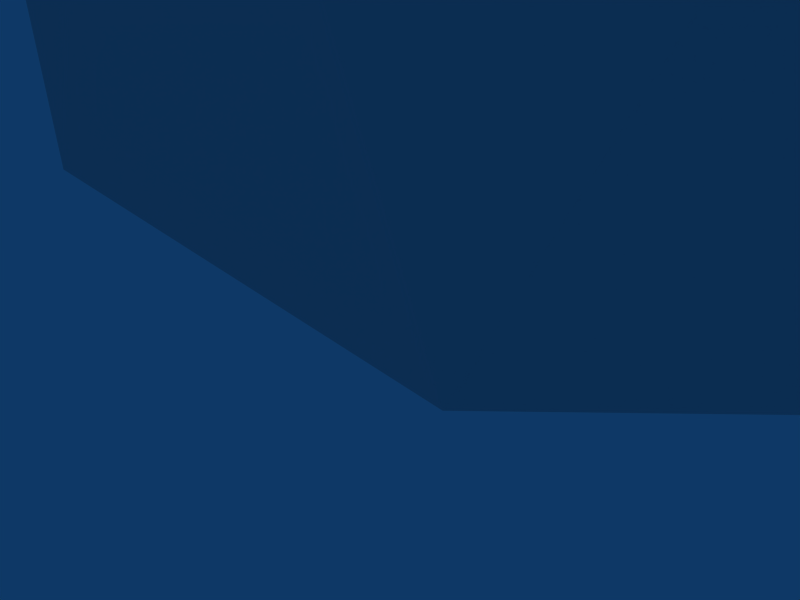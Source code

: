 # Source: athena.blend  (saved by Blender 2.47.0; exported with 4.5.12 LTS)
import bpy
from mathutils import Matrix  # noqa: F401  (used for matrix-valued properties, if any)

bpy.ops.wm.read_factory_settings(use_empty=True)
scene = bpy.context.scene
scene.name = 'Scene'

# ---- collections
col_collection_1 = bpy.data.collections.new('Collection 1'); scene.collection.children.link(col_collection_1)
col_collection_2 = bpy.data.collections.new('Collection 2'); scene.collection.children.link(col_collection_2)
col_collection_2.hide_render = True
col_collection_2.hide_viewport = True

# ---- materials (node trees are filled in below, after node groups)
mat_material = bpy.data.materials.new('Material')
mat_material.alpha_threshold = 0.0
mat_material.roughness = 0.5
mat_material.line_color = (0.0, 0.0, 0.0, 1.0)

# ---- material node trees

# ---- world
world_world = bpy.data.worlds.new('World'); scene.world = world_world
world_world.color = (0.05656, 0.2208, 0.4)
world_world.use_sun_shadow = False
world_world.sun_shadow_jitter_overblur = 0.0
world_world.cycles.sampling_method = 'MANUAL'
world_world.cycles.sample_map_resolution = 256

# ---- cameras
cam_camera = bpy.data.cameras.new('Camera')
cam_camera.passepartout_alpha = 0.2
cam_camera.clip_end = 100.0
cam_camera.lens = 35.0
cam_camera.ortho_scale = 7.314
cam_camera.show_passepartout = False
cam_camera.show_safe_areas = True
cam_camera.dof.focus_distance = 0.0
cam_camera.dof.aperture_fstop = 128.0

# ---- lights
light_spot = bpy.data.lights.new('Spot', 'POINT')
light_spot.transmission_factor = 0.0
light_spot.cutoff_distance = 30.0
light_spot.energy = 100.0
light_spot.shadow_buffer_clip_start = 1.001
light_spot.shadow_soft_size = 1.0
light_spot.shadow_maximum_resolution = 0.006
light_spot.use_absolute_resolution = True
light_spot.cycles.use_multiple_importance_sampling = False

# ---- meshes
me_cube = bpy.data.meshes.new('Cube')
me_cube.from_pydata([(3.57, 1.289, 40.36), (3.57, -1.289, 40.36), (3.706, 0.0, 39.98), (3.477, 0.0, 42.08), (5.011, 2.124, 41.08), (5.011, -2.124, 41.08), (5.436, 3.533, 42.87), (5.436, -3.533, 42.87), (3.068, 4.566, 41.8), (3.068, -4.566, 41.8), (2.243, 3.161, 40.37), (2.243, -3.161, 40.37), (1.155, 4.172, 42.28), (1.155, -4.172, 42.28), (2.244, 2.742, 37.7), (2.244, -2.742, 37.7), (3.212, 1.651, 37.85), (3.212, -1.651, 37.85), (3.447, 0.0, 38.07), (4.901, 1.349, 42.17), (4.901, -1.349, 42.17), (3.499, 4.566, 43.3), (3.499, -4.566, 43.3), (1.538, 4.546, 43.96), (1.538, -4.546, 43.96), (2.031, 3.513, 45.38), (2.031, -3.513, 45.38), (2.528, 1.686, 45.28), (2.528, -1.686, 45.28), (4.484, 1.93, 43.85), (4.484, -1.93, 43.85), (3.239, 0.4869, 43.85), (3.239, -0.4869, 43.85), (2.873, 0.0, 44.15), (1.347, 1.38, 46.25), (1.347, -1.38, 46.25), (1.651, 0.0, 45.99), (0.684, 4.551, 46.58), (0.684, -4.551, 46.58), (0.1786, 1.139, 47.51), (0.1786, -1.139, 47.51), (-1.04, 5.411, 47.54), (-1.04, -5.411, 47.54), (-1.098, 1.8, 48.25), (-1.098, -1.8, 48.25), (0.8424, 1.362e-09, 47.06), (1.11, -7.491e-09, 49.02), (2.77, 1.498e-08, 48.66), (3.753, 4.301e-09, 50.31), (4.554, -9.711e-09, 51.35), (3.568, 1.324e-09, 52.08), (0.8907, 1.273, 49.63), (0.8907, -1.273, 49.63), (2.374, 1.678, 50.27), (2.374, -1.678, 50.27), (2.533, 1.831, 51.3), (2.533, -1.831, 51.3), (3.606, 0.5343, 51.11), (3.606, -0.5343, 51.11), (2.949, 0.9464, 52.43), (2.949, -0.9464, 52.43), (2.374, 1.99, 53.97), (2.392, -2.063, 53.9), (1.686, 2.637, 52.44), (1.295, 2.51, 51.12), (1.295, -2.51, 51.12), (-0.5614, 4.242, 52.95), (-1.064, 3.524, 50.84), (-1.124, -3.024, 50.86), (0.2333, 3.192, 51.77), (1.053, 4.142, 54.32), (1.262, -3.36, 54.45), (-3.433, 2.648, 48.0), (-4.388, -2.843, 48.7), (-0.2609, 2.629, 50.75), (-0.01265, -2.808, 51.27), (2.963, 3.083, 54.85), (3.237, -2.226, 55.16), (-2.296, 4.962, 45.77), (-2.296, -4.962, 45.77), (-1.114, 4.605, 44.09), (-1.114, -4.605, 44.09), (-0.7432, 3.711, 41.81), (-0.7432, -3.711, 41.81), (0.06076, 3.102, 37.29), (0.06076, -3.102, 37.29), (-2.686, 2.392, 41.16), (-2.686, -2.392, 41.16), (-1.508, 1.767, 37.14), (-1.508, -1.767, 37.14), (-2.411, 0.0, 41.8), (-1.75, 0.0, 37.06), (2.08, 3.384, 32.94), (2.08, -3.384, 32.94), (2.801, 1.646, 33.66), (2.801, -1.646, 33.66), (3.331, 0.0, 33.24), (0.4914, 4.058, 34.88), (0.4914, -4.058, 34.88), (-2.142, 2.725, 34.97), (-2.142, -2.725, 34.97), (-3.011, 0.0, 34.68), (2.332, 0.0, 30.45), (2.244, 1.443, 30.54), (2.244, -1.443, 30.54), (0.416, 0.0, 28.94), (0.4327, 0.5524, 29.07), (0.4327, -0.5524, 29.07), (-4.176, 1.657, 29.61), (-4.176, -1.657, 29.61), (-3.174, 0.0, 29.98), (-3.563, 3.779, 30.02), (-3.563, -3.779, 30.02), (-3.191, 3.548, 32.8), (-3.191, -3.548, 32.8), (-4.318, 1.597, 32.3), (-4.318, -1.597, 32.3), (-3.41, 0.0, 32.66), (-3.058, 2.641, 45.47), (-3.058, -2.641, 45.47), (-3.036, 0.0, 45.7), (-1.892, 0.0, 48.47), (-1.116, 1.609, 49.78), (-1.116, -1.609, 49.78), (-5.037, 0.5683, 49.3), (-4.319, 0.0, 53.88), (-2.459, 4.167, 54.59), (-2.576, -3.731, 54.72), (-2.175, 3.034, 56.65), (-2.226, -2.881, 56.45), (-3.37, 0.0, 56.68), (1.049, 3.389, 56.54), (0.7484, -2.925, 56.85), (-0.6045, 0.005816, 58.03), (-1.953, 10.72, 45.01), (-1.953, -10.72, 45.01), (-2.445, 10.55, 44.26), (-2.445, -10.55, 44.26), (-1.942, 11.84, 45.14), (-1.942, -11.84, 45.14), (-0.6925, 10.83, 44.63), (-0.6925, -10.83, 44.63), (-2.677, 11.5, 44.01), (-2.677, -11.5, 44.01), (-0.8735, 10.66, 43.31), (-0.8735, -10.66, 43.31), (-0.1906, 13.28, 44.17), (-0.1906, -13.28, 44.17), (-1.48, 13.6, 44.83), (-1.48, -13.6, 44.83), (-0.5712, 12.97, 42.52), (-0.5712, -12.97, 42.52), (-2.221, 13.77, 43.43), (-2.221, -13.77, 43.43), (-1.443, 13.34, 42.74), (-1.443, -13.34, 42.74), (0.726, 19.91, 42.08), (0.726, -19.91, 42.08), (-0.1672, 20.2, 42.42), (-0.1672, -20.2, 42.42), (-0.005954, 19.65, 41.69), (-0.005954, -19.65, 41.69), (-1.085, 7.281, 46.51), (-1.085, -7.281, 46.51), (-2.472, 6.993, 45.29), (-2.472, -6.993, 45.29), (-0.9618, 6.381, 44.04), (-0.9618, -6.381, 44.04), (0.2081, 6.781, 45.83), (0.2081, -6.781, 45.83), (3.507, 0.2941, 57.77), (2.383, 2.919, 26.89), (2.383, -2.919, 26.89), (1.894, 1.179, 26.61), (1.894, -1.179, 26.61), (0.2936, 0.1362, 26.38), (0.2936, -0.1362, 26.38), (0.5181, 4.965, 44.99), (0.5181, -4.965, 44.99), (-0.7708, 0.5127, 18.62), (-0.7708, -0.5127, 18.62), (0.3893, 5.129, 28.19), (0.3893, -5.129, 28.19), (-0.2337, 4.826, 32.94), (-0.2337, -4.826, 32.94), (-1.674, 4.87, 29.86), (-1.674, -4.87, 29.86), (-2.908, 3.056, 28.33), (-2.908, -3.056, 28.33), (-2.472, 1.258, 28.28), (-2.472, -1.258, 28.28), (-2.208, 4.854, 26.31), (-2.208, -4.854, 26.31), (-3.204, 1.875, 25.4), (-3.204, -1.875, 25.4), (3.991, 3.689, 40.5), (3.991, -3.689, 40.5), (-2.47, 3.385, 20.3), (-2.47, -3.385, 20.3), (-2.146, 1.073, 20.11), (-2.146, -1.073, 20.11), (-1.467, 0.4193, 25.2), (-1.467, -0.4193, 25.2), (1.007, -0.9674, 13.82), (0.3572, 3.327, 14.49), (0.3572, -3.327, 14.49), (1.512, 1.259, 4.266), (1.512, -1.259, 4.266), (0.4111, 2.251, 3.633), (0.4111, -2.251, 3.633), (-1.089, 0.352, 3.865), (-1.089, -0.352, 3.865), (2.865, 1.415, 1.971), (2.865, -1.415, 1.971), (5.292, 1.06, 0.721), (5.292, -1.06, 0.721), (1.152, 2.201, 18.76), (1.152, -2.201, 18.76), (-0.2334, 3.724, 18.85), (-0.2334, -3.724, 18.85), (-2.372, 4.072, 16.2), (-2.372, -4.072, 16.2), (0.7749, 1.94, 16.66), (0.7749, -1.94, 16.66), (-0.5411, 3.547, 16.89), (-0.5411, -3.547, 16.89), (-0.8532, 0.3719, 16.7), (-0.8532, -0.3719, 16.7), (-1.824, 1.723, 4.39), (-1.824, -1.723, 4.39), (-3.279, 2.341, 16.15), (-3.279, -2.341, 16.15), (-0.2194, 2.733, 0.3694), (-0.2194, -2.733, 0.3694), (-2.822, 1.855, 1.639), (-2.822, -1.855, 1.639), (-2.803, 1.791, 0.1881), (-2.803, -1.791, 0.1881), (-0.506, 0.3483, -0.02391), (-0.506, -0.3483, -0.02391), (0.1722, 0.1447, 0.3568), (0.1722, -0.1447, 0.3568), (-0.6436, 2.121, 0.2047), (-0.6436, -2.121, 0.2047), (-2.687, 0.2485, 0.08403), (-2.687, -0.2485, 0.08403), (-2.615, 0.05889, 1.373), (-2.615, -0.05889, 1.373), (2.706, 0.132, 0.2826), (2.706, -0.132, 0.2826), (2.645, 2.848, 0.3191), (2.645, -2.848, 0.3191), (1.194, 20.88, 41.6), (1.194, -20.88, 41.6), (0.9838, 20.68, 40.91), (0.9838, -20.68, 40.91), (1.11, 22.18, 41.17), (1.11, -22.18, 41.17), (-0.489, 22.12, 41.66), (-0.489, -22.12, 41.66), (-0.712, 21.56, 40.99), (-0.712, -21.56, 40.99), (0.9522, 21.85, 40.93), (0.9522, -21.85, 40.93), (1.874, 22.79, 40.09), (1.874, -22.79, 40.09), (-0.5033, 23.79, 40.01), (-0.5033, -23.79, 40.01), (1.037, 24.31, 39.68), (1.037, -24.31, 39.68), (-0.3804, 19.99, 41.95), (-0.3804, -19.99, 41.95), (-0.7472, 18.71, 42.04), (-0.7472, -18.71, 42.04), (-0.1661, 20.26, 41.0), (-0.1661, -20.26, 41.0), (-0.9629, 20.62, 41.65), (-0.9629, -20.62, 41.65), (-4.265, 0.3548, 43.4), (-3.329, 1.769, 46.1), (-2.629, -1.928, 48.74), (-3.049, 3.265, 45.92), (-3.451, -3.347, 43.79), (-2.42, 0.7216, 16.27), (-2.42, -0.7216, 16.27), (3.764, -1.294, 55.33), (4.498, 0.2782, 54.41), (3.55, -0.1712, 53.87), (3.768, -2.245, 51.82), (1.791, -4.393, 51.52), (-2.208, -4.324, 45.55), (1.483, 3.292, 52.83), (2.967, 3.016, 52.94), (2.964, 1.865, 51.22), (-3.515, -1.592, 46.51), (1.007, 0.9674, 13.82), (1.686, -2.637, 52.44), (-1.294, -4.157, 53.19), (0.9873, -3.681, 50.04), (2.694, 2.42, 52.92)], [(63, 296)], [(0, 3, 2), (2, 3, 1), (4, 195, 6), (7, 196, 5), (6, 195, 8), (9, 196, 7), (8, 10, 12), (13, 11, 9), (0, 14, 10), (11, 15, 1), (0, 2, 18, 16), (18, 2, 1, 17), (4, 6, 19), (20, 7, 5), (4, 19, 3), (3, 20, 5), (3, 0, 4), (5, 1, 3), (6, 8, 21), (22, 9, 7), (8, 23, 21), (22, 24, 9), (8, 12, 23), (24, 13, 9), (12, 80, 23), (24, 81, 13), (21, 23, 25), (26, 24, 22), (25, 27, 29), (30, 28, 26), (6, 29, 19), (20, 30, 7), (27, 31, 29), (30, 32, 28), (19, 29, 31), (32, 30, 20), (3, 19, 31), (32, 20, 3), (3, 31, 33), (33, 32, 3), (27, 34, 36), (36, 35, 28), (27, 36, 33), (33, 36, 28), (27, 33, 31), (32, 33, 28), (0, 16, 14), (15, 17, 1), (25, 37, 34, 27), (35, 38, 26, 28), (34, 37, 39), (40, 38, 35), (37, 41, 39), (40, 42, 38), (39, 41, 43), (44, 42, 40), (34, 45, 36), (36, 45, 35), (34, 39, 45), (45, 40, 35), (37, 25, 23), (24, 26, 38), (39, 51, 46, 45), (46, 52, 40, 45), (47, 53, 48), (48, 54, 47), (53, 55, 57), (58, 56, 54), (48, 53, 57), (58, 54, 48), (49, 57, 50), (50, 58, 49), (48, 57, 49), (49, 58, 48), (55, 59, 57), (58, 60, 56), (50, 57, 59), (60, 58, 50), (287, 59, 61), (62, 60, 287), (50, 59, 287), (287, 60, 50), (55, 63, 59), (60, 296, 56), (55, 64, 63), (296, 65, 56), (53, 64, 55), (56, 65, 54), (59, 63, 61), (62, 296, 60), (66, 69, 67), (68, 75, 297), (67, 69, 74), (64, 74, 69), (63, 64, 69), (75, 65, 296), (61, 63, 70), (71, 296, 62), (66, 67, 72), (287, 76, 286), (287, 61, 76), (77, 62, 287), (12, 82, 80), (81, 83, 13), (10, 82, 12), (13, 83, 11), (80, 82, 86, 118), (87, 83, 81, 119), (82, 84, 88, 86), (89, 85, 83, 87), (118, 86, 90, 120), (90, 87, 119, 120), (86, 88, 91, 90), (91, 89, 87, 90), (14, 16, 94, 92), (95, 17, 15, 93), (16, 18, 96, 94), (96, 18, 17, 95), (84, 14, 92, 97), (93, 15, 85, 98), (88, 84, 97, 99), (98, 85, 89, 100), (91, 88, 99, 101), (100, 89, 91, 101), (94, 96, 102, 103), (102, 96, 95, 104), (103, 102, 105, 106), (105, 102, 104, 107), (106, 105, 110, 108), (110, 105, 107, 109), (108, 115, 111), (112, 116, 109), (111, 115, 113), (114, 116, 112), (108, 110, 117, 115), (117, 110, 109, 116), (101, 115, 117), (117, 116, 101), (101, 113, 115), (116, 114, 101), (99, 113, 101), (101, 114, 100), (78, 80, 118), (119, 81, 79), (43, 118, 120, 121), (120, 119, 44, 121), (78, 118, 43), (44, 119, 79), (78, 43, 41), (42, 44, 79), (43, 121, 294, 122), (294, 121, 44, 123), (39, 43, 122, 51), (123, 44, 40, 52), (72, 124, 125), (125, 124, 73), (72, 125, 126), (127, 125, 73), (125, 128, 126), (127, 129, 125), (125, 130, 128), (129, 130, 125), (66, 72, 126), (127, 73, 297), (126, 128, 131), (132, 129, 127), (64, 122, 74), (75, 123, 65), (51, 122, 64), (65, 123, 52), (51, 64, 53), (54, 65, 52), (134, 140, 138), (139, 141, 135), (136, 134, 138, 142), (139, 135, 137, 143), (144, 136, 142), (143, 137, 145), (138, 140, 146, 148), (147, 141, 139, 149), (140, 144, 150, 146), (151, 145, 141, 147), (142, 138, 148, 152), (149, 139, 143, 153), (144, 142, 152, 154), (153, 143, 145, 155), (144, 154, 150), (151, 155, 145), (148, 146, 156, 158), (157, 147, 149, 159), (146, 150, 160, 156), (161, 151, 147, 157), (150, 154, 160), (161, 155, 151), (168, 140, 134, 162), (135, 141, 169, 163), (166, 144, 140, 168), (141, 145, 167, 169), (162, 134, 136, 164), (137, 135, 163, 165), (164, 136, 144, 166), (145, 137, 165, 167), (37, 168, 162, 41), (163, 169, 38, 42), (41, 162, 164, 78), (165, 163, 42, 79), (78, 164, 166, 80), (167, 165, 79, 81), (131, 133, 170), (170, 133, 132), (76, 170, 286), (76, 131, 170), (170, 132, 77), (133, 131, 128), (129, 132, 133), (133, 128, 130), (130, 129, 133), (70, 131, 76), (77, 132, 71), (103, 173, 171), (172, 174, 104), (103, 106, 175, 173), (176, 107, 104, 174), (92, 94, 103), (104, 95, 93), (37, 177, 168), (169, 178, 38), (23, 177, 37), (38, 178, 24), (23, 80, 177), (178, 81, 24), (171, 173, 179, 216), (180, 174, 172, 217), (173, 175, 179), (180, 176, 174), (171, 218, 181), (182, 219, 172), (171, 216, 218), (219, 217, 172), (99, 183, 113), (114, 184, 100), (97, 183, 99), (100, 184, 98), (92, 183, 97), (98, 184, 93), (111, 113, 185), (186, 114, 112), (113, 183, 185), (186, 184, 114), (108, 111, 187), (188, 112, 109), (111, 185, 187), (188, 186, 112), (108, 187, 189), (190, 188, 109), (106, 108, 189), (190, 109, 107), (187, 185, 191), (192, 186, 188), (189, 187, 191, 193), (192, 188, 190, 194), (181, 191, 185), (186, 192, 182), (181, 185, 183), (184, 186, 182), (195, 10, 8), (9, 11, 196), (195, 0, 10), (11, 1, 196), (4, 0, 195), (196, 1, 5), (6, 21, 25), (26, 22, 7), (25, 29, 6), (7, 30, 26), (218, 197, 191), (192, 198, 219), (181, 218, 191), (192, 219, 182), (191, 197, 193), (194, 198, 192), (193, 197, 199), (200, 198, 194), (193, 199, 201), (202, 200, 194), (179, 201, 199), (200, 202, 180), (175, 201, 179), (180, 202, 176), (106, 201, 175), (176, 202, 107), (106, 189, 201), (202, 190, 107), (189, 193, 201), (202, 194, 190), (181, 183, 92), (93, 184, 182), (295, 210, 206), (211, 203, 207), (204, 295, 206, 208), (207, 203, 205, 209), (220, 204, 208, 228), (209, 205, 221, 229), (295, 226, 210), (211, 227, 203), (206, 210, 248, 212), (249, 211, 207, 213), (208, 206, 212, 250), (213, 207, 209, 251), (212, 214, 250), (251, 215, 213), (248, 214, 212), (213, 215, 249), (218, 220, 197), (198, 221, 219), (218, 224, 220), (221, 225, 219), (295, 222, 226), (227, 223, 203), (204, 220, 224), (225, 221, 205), (295, 204, 222), (223, 205, 203), (204, 224, 222), (223, 225, 205), (179, 199, 226), (227, 200, 180), (230, 220, 228), (229, 221, 231), (230, 199, 197), (198, 200, 231), (220, 230, 197), (198, 231, 221), (208, 250, 232), (233, 251, 209), (208, 232, 234), (235, 233, 209), (232, 236, 234), (235, 237, 233), (232, 242, 236), (237, 243, 233), (232, 240, 238, 242), (239, 241, 233, 243), (236, 242, 238), (239, 243, 237), (236, 238, 244), (245, 239, 237), (234, 236, 244, 246), (245, 237, 235, 247), (214, 248, 250), (251, 249, 215), (232, 250, 248, 240), (249, 251, 233, 241), (238, 240, 246, 244), (247, 241, 239, 245), (210, 246, 240), (241, 247, 211), (210, 240, 248), (249, 241, 211), (158, 156, 252, 258), (253, 157, 159, 259), (160, 260, 254), (255, 261, 161), (156, 160, 254, 252), (255, 161, 157, 253), (258, 252, 256), (257, 253, 259), (254, 260, 262), (263, 261, 255), (262, 256, 264), (265, 257, 263), (254, 262, 264), (265, 263, 255), (256, 252, 264), (265, 253, 257), (252, 254, 264), (265, 255, 253), (258, 256, 268, 266), (269, 257, 259, 267), (260, 258, 266), (267, 259, 261), (262, 260, 266, 268), (267, 261, 263, 269), (256, 262, 268), (269, 263, 257), (228, 234, 246), (247, 235, 229), (208, 234, 228), (229, 235, 209), (210, 228, 246), (247, 229, 211), (270, 152, 148), (149, 153, 271), (158, 270, 148), (149, 271, 159), (270, 258, 260), (261, 259, 271), (160, 270, 260), (261, 271, 161), (270, 158, 258), (259, 159, 271), (154, 152, 270), (271, 153, 155), (154, 270, 160), (161, 271, 155), (177, 80, 166), (167, 81, 178), (177, 166, 168), (169, 167, 178), (274, 272, 276), (277, 273, 275), (72, 294, 278), (278, 294, 73), (124, 72, 278), (278, 73, 124), (72, 122, 279), (280, 123, 73), (294, 72, 279), (280, 73, 294), (122, 294, 279), (280, 294, 123), (122, 72, 281), (282, 73, 123), (74, 122, 281), (282, 123, 75), (67, 74, 281), (282, 75, 68), (67, 281, 72), (73, 282, 68), (66, 70, 63), (66, 63, 69), (75, 296, 297), (66, 126, 131), (132, 127, 297), (66, 131, 70), (71, 132, 297), (84, 82, 10), (11, 83, 85), (84, 10, 14), (15, 11, 85), (171, 181, 92), (93, 182, 172), (171, 92, 103), (104, 93, 172), (218, 216, 224), (225, 217, 219), (216, 222, 224), (225, 223, 217), (216, 179, 226), (227, 180, 217), (216, 226, 222), (223, 227, 217), (283, 228, 210), (211, 229, 284), (226, 283, 210), (211, 284, 227), (283, 230, 228), (229, 231, 284), (230, 283, 199), (200, 284, 231), (283, 226, 199), (200, 227, 284), (170, 77, 285, 286), (77, 287, 285), (285, 287, 288), (287, 286, 288), (286, 285, 288), (77, 71, 289), (62, 77, 289), (71, 62, 289), (297, 296, 298), (71, 297, 298), (296, 71, 298), (73, 68, 290), (297, 73, 290), (68, 297, 290), (70, 76, 292, 291), (76, 61, 299, 292), (61, 70, 291, 299), (299, 291, 293), (292, 299, 293), (291, 292, 293), (51, 53, 47), (51, 47, 46), (52, 46, 47), (52, 47, 54)])
_k = set([(0, 10), (1, 11), (10, 12), (11, 13), (61, 299), (70, 291), (72, 294), (73, 294), (74, 281), (75, 282), (103, 106), (104, 107), (105, 110), (110, 117), (122, 279), (122, 281), (122, 294), (123, 280), (123, 282), (123, 294), (204, 295), (266, 268), (267, 269), (279, 294), (280, 294), (291, 293), (293, 299), (296, 297), (296, 298), (297, 298)])
me_cube.attributes.new('sharp_edge', 'BOOLEAN', 'EDGE').data.foreach_set('value', [ (min(e.vertices), max(e.vertices)) in _k for e in me_cube.edges])
_uv = me_cube.uv_layers.new(name='UVTex')
_uv.uv.foreach_set('vector', [0.201, 0.6289, 0.1523, 0.7422, 0.1523, 0.6797, 0.1523, 0.6797, 0.1523, 0.7422, 0.201, 0.6289, 0.2109, 0.6719, 0.2539, 0.6445, 0.2422, 0.7031, 0.2422, 0.7031, 0.2539, 0.6445, 0.2109, 0.6719, 0.2422, 0.7031, 0.2539, 0.6445, 0.2891, 0.668, 0.2891, 0.668, 0.2539, 0.6445, 0.2422, 0.7031, 0.2891, 0.668, 0.2852, 0.5938, 0.332, 0.6719, 0.332, 0.6719, 0.2852, 0.5938, 0.2891, 0.668, 0.201, 0.6289, 0.2556, 0.5312, 0.2852, 0.5938, 0.2886, 0.5938, 0.2556, 0.5312, 0.201, 0.6289, 0.201, 0.6289, 0.1523, 0.6797, 0.1523, 0.6211, 0.2068, 0.5508, 0.1523, 0.6211, 0.1523, 0.6797, 0.201, 0.6289, 0.2068, 0.5508, 0.2109, 0.6719, 0.2422, 0.7031, 0.1992, 0.7148, 0.1992, 0.7148, 0.2422, 0.7031, 0.2109, 0.6719, 0.2109, 0.6719, 0.1992, 0.7148, 0.1523, 0.7422, 0.1523, 0.7422, 0.1992, 0.7148, 0.2109, 0.6719, 0.1523, 0.7422, 0.201, 0.6289, 0.2109, 0.6719, 0.2109, 0.6719, 0.201, 0.6289, 0.1523, 0.7422, 0.2422, 0.7031, 0.2891, 0.668, 0.2812, 0.7109, 0.2812, 0.7109, 0.2891, 0.668, 0.2422, 0.7031, 0.2891, 0.668, 0.3203, 0.7266, 0.2812, 0.7109, 0.2812, 0.7109, 0.3203, 0.7266, 0.2891, 0.668, 0.2891, 0.668, 0.332, 0.6719, 0.3203, 0.7266, 0.3203, 0.7266, 0.332, 0.6719, 0.2891, 0.668, 0.332, 0.6719, 0.375, 0.7344, 0.3203, 0.7266, 0.3203, 0.7266, 0.375, 0.7344, 0.332, 0.6719, 0.2812, 0.7109, 0.3203, 0.7266, 0.2734, 0.7695, 0.2734, 0.7695, 0.3203, 0.7266, 0.2812, 0.7109, 0.2734, 0.7695, 0.2266, 0.7969, 0.2188, 0.7422, 0.2188, 0.7422, 0.2266, 0.7969, 0.2734, 0.7695, 0.2422, 0.7031, 0.2188, 0.7422, 0.1992, 0.7148, 0.1992, 0.7148, 0.2188, 0.7422, 0.2422, 0.7031, 0.2266, 0.7969, 0.1797, 0.7773, 0.2188, 0.7422, 0.2188, 0.7422, 0.1797, 0.7773, 0.2266, 0.7969, 0.1992, 0.7148, 0.2188, 0.7422, 0.1797, 0.7773, 0.1797, 0.7773, 0.2188, 0.7422, 0.1992, 0.7148, 0.1523, 0.7422, 0.1992, 0.7148, 0.1797, 0.7773, 0.1797, 0.7773, 0.1992, 0.7148, 0.1523, 0.7422, 0.1523, 0.7422, 0.1797, 0.7773, 0.1602, 0.8008, 0.1602, 0.8008, 0.1797, 0.7773, 0.1523, 0.7422, 0.2266, 0.7969, 0.2461, 0.832, 0.1992, 0.8477, 0.1992, 0.8477, 0.2461, 0.832, 0.2266, 0.7969, 0.2266, 0.7969, 0.1992, 0.8477, 0.1602, 0.8008, 0.1602, 0.8008, 0.1992, 0.8477, 0.2266, 0.7969, 0.2266, 0.7969, 0.1602, 0.8008, 0.1797, 0.7773, 0.1797, 0.7773, 0.1602, 0.8008, 0.2266, 0.7969, 0.201, 0.6289, 0.2068, 0.5508, 0.2556, 0.5312, 0.2556, 0.5312, 0.2068, 0.5508, 0.201, 0.6289, 0.2734, 0.7695, 0.3047, 0.793, 0.2461, 0.832, 0.2266, 0.7969, 0.2461, 0.832, 0.3047, 0.793, 0.2734, 0.7695, 0.2266, 0.7969, 0.2461, 0.832, 0.3047, 0.793, 0.2695, 0.875, 0.2695, 0.875, 0.3047, 0.793, 0.2461, 0.832, 0.3047, 0.793, 0.332, 0.8047, 0.2695, 0.875, 0.2695, 0.875, 0.332, 0.8047, 0.3047, 0.793, 0.2695, 0.875, 0.332, 0.8047, 0.332, 0.8711, 0.332, 0.8711, 0.332, 0.8047, 0.2695, 0.875, 0.2461, 0.832, 0.2188, 0.8711, 0.1992, 0.8477, 0.1992, 0.8477, 0.2188, 0.8711, 0.2461, 0.832, 0.2461, 0.832, 0.2695, 0.875, 0.2188, 0.8711, 0.2188, 0.8711, 0.2695, 0.875, 0.2461, 0.832, 0.3047, 0.793, 0.2734, 0.7695, 0.3203, 0.7266, 0.3203, 0.7266, 0.2734, 0.7695, 0.3047, 0.793, 0.2695, 0.875, 0.2617, 0.9375, 0.2227, 0.9102, 0.2188, 0.8711, 0.2227, 0.9102, 0.2617, 0.9375, 0.2695, 0.875, 0.2188, 0.8711, 0.8145, 0.7461, 0.8689, 0.785, 0.8145, 0.7884, 0.8145, 0.7884, 0.7595, 0.785, 0.8145, 0.7461, 0.8689, 0.785, 0.8789, 0.8353, 0.8398, 0.8203, 0.793, 0.8203, 0.7539, 0.8353, 0.7595, 0.785, 0.8145, 0.7884, 0.8689, 0.785, 0.8398, 0.8203, 0.793, 0.8203, 0.7595, 0.785, 0.8145, 0.7884, 0.8145, 0.8203, 0.8398, 0.8203, 0.8145, 0.8594, 0.8145, 0.8594, 0.793, 0.8203, 0.8145, 0.8203, 0.8145, 0.7884, 0.8398, 0.8203, 0.8145, 0.8203, 0.8145, 0.8203, 0.793, 0.8203, 0.8145, 0.7884, 0.8789, 0.8353, 0.8555, 0.8685, 0.8398, 0.8203, 0.793, 0.8203, 0.7812, 0.8685, 0.7539, 0.8353, 0.8145, 0.8594, 0.8398, 0.8203, 0.8555, 0.8685, 0.7812, 0.8685, 0.793, 0.8203, 0.8145, 0.8594, 0.8145, 0.9023, 0.8555, 0.8685, 0.8828, 0.9062, 0.75, 0.9062, 0.7812, 0.8685, 0.8145, 0.9023, 0.8145, 0.8594, 0.8555, 0.8685, 0.8145, 0.9023, 0.8145, 0.9023, 0.7812, 0.8685, 0.8145, 0.8594, 0.8789, 0.8353, 0.918, 0.8672, 0.8555, 0.8685, 0.7812, 0.8685, 0.7148, 0.8672, 0.7539, 0.8353, 0.8789, 0.8353, 0.918, 0.8086, 0.918, 0.8672, 0.7148, 0.8672, 0.7148, 0.8086, 0.7539, 0.8353, 0.8689, 0.785, 0.918, 0.8086, 0.8789, 0.8353, 0.7539, 0.8353, 0.7148, 0.8086, 0.7595, 0.785, 0.8555, 0.8685, 0.918, 0.8672, 0.8828, 0.9062, 0.75, 0.9062, 0.7148, 0.8672, 0.7812, 0.8685, 0.9844, 0.8711, 0.9531, 0.8281, 0.9922, 0.793, 0.6406, 0.793, 0.6758, 0.8086, 0.6484, 0.8711, 0.9922, 0.793, 0.9531, 0.8281, 0.957, 0.7852, 0.918, 0.8086, 0.957, 0.7852, 0.9531, 0.8281, 0.918, 0.8672, 0.918, 0.8086, 0.9531, 0.8281, 0.6758, 0.8086, 0.7148, 0.8086, 0.7148, 0.8672, 0.8828, 0.9062, 0.918, 0.8672, 0.9297, 0.9102, 0.7031, 0.9102, 0.7148, 0.8672, 0.75, 0.9062, 0.6094, 0.832, 0.6172, 0.8828, 0.5508, 0.8984, 0.8145, 0.9023, 0.8672, 0.9453, 0.8145, 0.9414, 0.8145, 0.9023, 0.8828, 0.9062, 0.8672, 0.9453, 0.7656, 0.9453, 0.75, 0.9062, 0.8145, 0.9023, 0.332, 0.6719, 0.3711, 0.6602, 0.375, 0.7344, 0.375, 0.7344, 0.3711, 0.6602, 0.332, 0.6719, 0.2852, 0.5938, 0.3711, 0.6602, 0.332, 0.6719, 0.332, 0.6719, 0.3711, 0.6602, 0.2852, 0.5938, 0.375, 0.7344, 0.3711, 0.6602, 0.418, 0.6602, 0.4102, 0.793, 0.418, 0.6602, 0.3711, 0.6602, 0.375, 0.7344, 0.4102, 0.793, 0.3711, 0.6602, 0.332, 0.5273, 0.4062, 0.5469, 0.418, 0.6602, 0.4062, 0.5469, 0.332, 0.5273, 0.3711, 0.6602, 0.418, 0.6602, 0.4102, 0.793, 0.418, 0.6602, 0.4531, 0.7031, 0.4492, 0.8164, 0.4531, 0.7031, 0.418, 0.6602, 0.4102, 0.793, 0.4492, 0.8164, 0.418, 0.6602, 0.4062, 0.5469, 0.4688, 0.582, 0.4531, 0.7031, 0.4688, 0.582, 0.4062, 0.5469, 0.418, 0.6602, 0.4531, 0.7031, 0.2556, 0.5312, 0.2068, 0.5508, 0.1951, 0.4023, 0.2517, 0.3848, 0.1951, 0.4023, 0.2068, 0.5508, 0.2556, 0.5312, 0.2517, 0.3848, 0.2068, 0.5508, 0.1523, 0.6211, 0.1523, 0.375, 0.1951, 0.4023, 0.1523, 0.375, 0.1523, 0.6211, 0.2068, 0.5508, 0.1951, 0.4023, 0.332, 0.5273, 0.2556, 0.5312, 0.2517, 0.3848, 0.3047, 0.4453, 0.2517, 0.3848, 0.2556, 0.5312, 0.332, 0.5273, 0.3047, 0.4453, 0.4062, 0.5469, 0.332, 0.5273, 0.3047, 0.4453, 0.3867, 0.4688, 0.3047, 0.4453, 0.332, 0.5273, 0.4062, 0.5469, 0.3867, 0.4688, 0.4688, 0.582, 0.4062, 0.5469, 0.3867, 0.4688, 0.4766, 0.457, 0.3867, 0.4688, 0.4062, 0.5469, 0.4688, 0.582, 0.4766, 0.457, 0.1951, 0.4023, 0.1523, 0.375, 0.1523, 0.2891, 0.201, 0.2969, 0.1523, 0.2891, 0.1523, 0.375, 0.1951, 0.4023, 0.201, 0.2969, 0.201, 0.2969, 0.1523, 0.2891, 0.1523, 0.2148, 0.1719, 0.2188, 0.1523, 0.2148, 0.1523, 0.2891, 0.201, 0.2969, 0.1719, 0.2188, 0.4609, 0.25, 0.4844, 0.2422, 0.4727, 0.3125, 0.4414, 0.3281, 0.4727, 0.3125, 0.4844, 0.2422, 0.4609, 0.25, 0.4414, 0.3281, 0.4414, 0.3281, 0.4414, 0.3906, 0.3984, 0.3359, 0.3984, 0.3359, 0.4414, 0.3906, 0.4414, 0.3281, 0.3984, 0.3359, 0.4414, 0.3906, 0.3789, 0.3984, 0.3789, 0.3984, 0.4414, 0.3906, 0.3984, 0.3359, 0.4414, 0.3281, 0.4727, 0.3125, 0.4844, 0.375, 0.4414, 0.3906, 0.4844, 0.375, 0.4727, 0.3125, 0.4414, 0.3281, 0.4414, 0.3906, 0.4766, 0.457, 0.4414, 0.3906, 0.4844, 0.375, 0.4844, 0.375, 0.4414, 0.3906, 0.4766, 0.457, 0.4766, 0.457, 0.3789, 0.3984, 0.4414, 0.3906, 0.4414, 0.3906, 0.3789, 0.3984, 0.4766, 0.457, 0.3867, 0.4688, 0.3789, 0.3984, 0.4766, 0.457, 0.4766, 0.457, 0.3789, 0.3984, 0.3867, 0.4688, 0.3672, 0.7812, 0.375, 0.7344, 0.4102, 0.793, 0.4102, 0.793, 0.375, 0.7344, 0.3672, 0.7812, 0.332, 0.8711, 0.4102, 0.793, 0.4492, 0.8164, 0.3906, 0.9062, 0.4492, 0.8164, 0.4102, 0.793, 0.332, 0.8711, 0.3906, 0.9062, 0.3672, 0.7812, 0.4102, 0.793, 0.332, 0.8711, 0.332, 0.8711, 0.4102, 0.793, 0.3672, 0.7812, 0.3672, 0.7812, 0.332, 0.8711, 0.332, 0.8047, 0.332, 0.8047, 0.332, 0.8711, 0.3672, 0.7812, 0.3242, 0.9023, 0.3984, 0.9375, 0.3906, 0.9805, 0.3203, 0.957, 0.3906, 0.9805, 0.3984, 0.9375, 0.3242, 0.9023, 0.3203, 0.957, 0.2695, 0.875, 0.3242, 0.9023, 0.3203, 0.957, 0.2617, 0.9375, 0.3203, 0.957, 0.3242, 0.9023, 0.2695, 0.875, 0.2617, 0.9375, 0.5508, 0.8984, 0.4648, 0.8984, 0.4688, 0.8242, 0.4688, 0.8242, 0.4648, 0.8984, 0.5508, 0.8984, 0.5508, 0.8984, 0.4688, 0.8242, 0.5625, 0.8086, 0.5625, 0.8086, 0.4688, 0.8242, 0.5508, 0.8984, 0.4688, 0.8242, 0.5508, 0.7734, 0.5625, 0.8086, 0.5625, 0.8086, 0.5508, 0.7734, 0.4688, 0.8242, 0.4688, 0.8242, 0.4883, 0.75, 0.5508, 0.7734, 0.5508, 0.7734, 0.4883, 0.75, 0.4688, 0.8242, 0.6094, 0.832, 0.5508, 0.8984, 0.5625, 0.8086, 0.5625, 0.8086, 0.5508, 0.8984, 0.6094, 0.832, 0.5625, 0.8086, 0.5508, 0.7734, 0.6133, 0.7461, 0.6133, 0.7461, 0.5508, 0.7734, 0.5625, 0.8086, 0.918, 0.8086, 0.957, 0.7305, 0.957, 0.7852, 0.6758, 0.8086, 0.6797, 0.7305, 0.7148, 0.8086, 0.8984, 0.7383, 0.957, 0.7305, 0.918, 0.8086, 0.7148, 0.8086, 0.6797, 0.7305, 0.7344, 0.7383, 0.8984, 0.7383, 0.918, 0.8086, 0.8689, 0.785, 0.7595, 0.785, 0.7148, 0.8086, 0.7344, 0.7383, 0.7109, 0.5352, 0.7188, 0.4961, 0.7539, 0.5273, 0.7539, 0.5273, 0.7188, 0.4961, 0.7109, 0.5352, 0.7188, 0.5664, 0.7109, 0.5352, 0.7539, 0.5273, 0.75, 0.5625, 0.7539, 0.5273, 0.7109, 0.5352, 0.7188, 0.5664, 0.75, 0.5625, 0.7305, 0.6094, 0.7188, 0.5664, 0.75, 0.5625, 0.75, 0.5625, 0.7188, 0.5664, 0.7305, 0.6094, 0.7539, 0.5273, 0.7188, 0.4961, 0.8047, 0.4883, 0.8086, 0.5234, 0.8047, 0.4883, 0.7188, 0.4961, 0.7539, 0.5273, 0.8086, 0.5234, 0.7188, 0.4961, 0.7305, 0.4648, 0.7852, 0.4492, 0.8047, 0.4883, 0.7852, 0.4492, 0.7305, 0.4648, 0.7188, 0.4961, 0.8047, 0.4883, 0.75, 0.5625, 0.7539, 0.5273, 0.8086, 0.5234, 0.8125, 0.5625, 0.8086, 0.5234, 0.7539, 0.5273, 0.75, 0.5625, 0.8125, 0.5625, 0.7305, 0.6094, 0.75, 0.5625, 0.8125, 0.5625, 0.8047, 0.5898, 0.8125, 0.5625, 0.75, 0.5625, 0.7305, 0.6094, 0.8047, 0.5898, 0.7305, 0.6094, 0.8047, 0.5898, 0.7891, 0.6172, 0.7891, 0.6172, 0.8047, 0.5898, 0.7305, 0.6094, 0.8086, 0.5234, 0.8047, 0.4883, 0.9766, 0.4883, 0.9766, 0.5312, 0.9766, 0.4883, 0.8047, 0.4883, 0.8086, 0.5234, 0.9766, 0.5312, 0.8047, 0.4883, 0.7852, 0.4492, 0.9688, 0.4531, 0.9766, 0.4883, 0.9688, 0.4531, 0.7852, 0.4492, 0.8047, 0.4883, 0.9766, 0.4883, 0.7891, 0.6172, 0.8047, 0.5898, 0.9609, 0.6055, 0.9609, 0.6055, 0.8047, 0.5898, 0.7891, 0.6172, 0.6172, 0.4922, 0.7188, 0.4961, 0.7109, 0.5352, 0.625, 0.5312, 0.7109, 0.5352, 0.7188, 0.4961, 0.6172, 0.4922, 0.625, 0.5312, 0.6289, 0.4414, 0.7305, 0.4648, 0.7188, 0.4961, 0.6172, 0.4922, 0.7188, 0.4961, 0.7305, 0.4648, 0.6289, 0.4414, 0.6172, 0.4922, 0.625, 0.5312, 0.7109, 0.5352, 0.7188, 0.5664, 0.6367, 0.5781, 0.7188, 0.5664, 0.7109, 0.5352, 0.625, 0.5312, 0.6367, 0.5781, 0.6367, 0.5781, 0.7188, 0.5664, 0.7305, 0.6094, 0.6289, 0.625, 0.7305, 0.6094, 0.7188, 0.5664, 0.6367, 0.5781, 0.6289, 0.625, 0.5508, 0.4883, 0.6172, 0.4922, 0.625, 0.5312, 0.5664, 0.5391, 0.625, 0.5312, 0.6172, 0.4922, 0.5508, 0.4883, 0.5664, 0.5391, 0.5664, 0.5391, 0.625, 0.5312, 0.6367, 0.5781, 0.5859, 0.5898, 0.6367, 0.5781, 0.625, 0.5312, 0.5664, 0.5391, 0.5859, 0.5898, 0.5859, 0.5898, 0.6367, 0.5781, 0.6289, 0.625, 0.5938, 0.6406, 0.6289, 0.625, 0.6367, 0.5781, 0.5859, 0.5898, 0.5938, 0.6406, 0.6133, 0.7461, 0.5352, 0.6992, 0.6211, 0.6562, 0.6211, 0.6562, 0.5352, 0.6992, 0.6133, 0.7461, 0.8672, 0.9453, 0.8145, 0.9922, 0.8145, 0.9414, 0.8672, 0.9453, 0.9297, 0.9727, 0.8145, 0.9922, 0.8145, 0.9922, 0.7031, 0.9727, 0.7656, 0.9453, 0.5352, 0.6992, 0.6133, 0.7461, 0.5508, 0.7734, 0.5508, 0.7734, 0.6133, 0.7461, 0.5352, 0.6992, 0.5352, 0.6992, 0.5508, 0.7734, 0.4883, 0.75, 0.4883, 0.75, 0.5508, 0.7734, 0.5352, 0.6992, 0.9297, 0.9102, 0.9297, 0.9727, 0.8672, 0.9453, 0.7656, 0.9453, 0.7031, 0.9727, 0.7031, 0.9102, 0.9453, 0.2734, 0.9414, 0.2031, 0.9062, 0.2109, 0.9062, 0.2109, 0.9414, 0.2031, 0.9453, 0.2734, 0.9453, 0.2734, 0.9805, 0.25, 0.9805, 0.2031, 0.9414, 0.2031, 0.9805, 0.2031, 0.9805, 0.25, 0.9453, 0.2734, 0.9414, 0.2031, 0.2517, 0.3848, 0.1951, 0.4023, 0.201, 0.2969, 0.201, 0.2969, 0.1951, 0.4023, 0.2517, 0.3848, 0.5508, 0.4883, 0.5742, 0.457, 0.6172, 0.4922, 0.6172, 0.4922, 0.5742, 0.457, 0.5508, 0.4883, 0.3203, 0.7266, 0.3359, 0.7617, 0.3047, 0.793, 0.3047, 0.793, 0.3359, 0.7617, 0.3203, 0.7266, 0.3203, 0.7266, 0.375, 0.7344, 0.3359, 0.7617, 0.3359, 0.7617, 0.375, 0.7344, 0.3203, 0.7266, 0.9062, 0.2109, 0.9414, 0.2031, 0.9727, 0.08203, 0.9141, 0.09766, 0.9727, 0.08203, 0.9414, 0.2031, 0.9062, 0.2109, 0.9141, 0.09766, 0.9414, 0.2031, 0.9805, 0.2031, 0.9727, 0.08203, 0.9727, 0.08203, 0.9805, 0.2031, 0.9414, 0.2031, 0.9062, 0.2109, 0.8633, 0.08984, 0.8633, 0.2344, 0.8633, 0.2344, 0.8633, 0.08984, 0.9062, 0.2109, 0.9062, 0.2109, 0.9141, 0.09766, 0.8633, 0.08984, 0.8633, 0.08984, 0.9141, 0.09766, 0.9062, 0.2109, 0.3867, 0.4688, 0.3086, 0.3672, 0.3789, 0.3984, 0.3789, 0.3984, 0.3086, 0.3672, 0.3867, 0.4688, 0.3047, 0.4453, 0.3086, 0.3672, 0.3867, 0.4688, 0.3867, 0.4688, 0.3086, 0.3672, 0.3047, 0.4453, 0.2517, 0.3848, 0.3086, 0.3672, 0.3047, 0.4453, 0.3047, 0.4453, 0.3086, 0.3672, 0.2517, 0.3848, 0.3984, 0.3359, 0.3789, 0.3984, 0.3633, 0.3008, 0.3633, 0.3008, 0.3789, 0.3984, 0.3984, 0.3359, 0.3789, 0.3984, 0.3086, 0.3672, 0.3633, 0.3008, 0.3633, 0.3008, 0.3086, 0.3672, 0.3789, 0.3984, 0.4414, 0.3281, 0.3984, 0.3359, 0.4141, 0.293, 0.4141, 0.293, 0.3984, 0.3359, 0.4414, 0.3281, 0.3984, 0.3359, 0.3633, 0.3008, 0.4141, 0.293, 0.4141, 0.293, 0.3633, 0.3008, 0.3984, 0.3359, 0.4414, 0.3281, 0.4141, 0.293, 0.4375, 0.2852, 0.4375, 0.2852, 0.4141, 0.293, 0.4414, 0.3281, 0.4609, 0.25, 0.4414, 0.3281, 0.4375, 0.2852, 0.4375, 0.2852, 0.4414, 0.3281, 0.4609, 0.25, 0.7773, 0.2422, 0.8203, 0.2656, 0.8242, 0.1992, 0.8242, 0.1992, 0.8203, 0.2656, 0.7773, 0.2422, 0.7422, 0.2383, 0.7773, 0.2422, 0.8242, 0.1992, 0.7656, 0.1797, 0.8242, 0.1992, 0.7773, 0.2422, 0.7422, 0.2383, 0.7656, 0.1797, 0.8633, 0.2344, 0.8242, 0.1992, 0.8203, 0.2656, 0.8203, 0.2656, 0.8242, 0.1992, 0.8633, 0.2344, 0.8633, 0.2344, 0.8203, 0.2656, 0.8516, 0.3164, 0.8516, 0.3164, 0.8203, 0.2656, 0.8633, 0.2344, 0.2539, 0.6445, 0.2852, 0.5938, 0.2891, 0.668, 0.2891, 0.668, 0.2852, 0.5938, 0.2539, 0.6445, 0.2539, 0.6445, 0.201, 0.6289, 0.2852, 0.5938, 0.2852, 0.5938, 0.201, 0.6289, 0.2539, 0.6445, 0.2109, 0.6719, 0.201, 0.6289, 0.2539, 0.6445, 0.2539, 0.6445, 0.201, 0.6289, 0.2109, 0.6719, 0.2422, 0.7031, 0.2812, 0.7109, 0.2734, 0.7695, 0.2734, 0.7695, 0.2812, 0.7109, 0.2422, 0.7031, 0.2734, 0.7695, 0.2188, 0.7422, 0.2422, 0.7031, 0.2422, 0.7031, 0.2188, 0.7422, 0.2734, 0.7695, 0.8633, 0.08984, 0.8125, 0.1016, 0.8242, 0.1992, 0.8242, 0.1992, 0.8125, 0.1016, 0.8633, 0.08984, 0.8633, 0.2344, 0.8633, 0.08984, 0.8242, 0.1992, 0.8242, 0.1992, 0.8633, 0.08984, 0.8633, 0.2344, 0.8242, 0.1992, 0.8125, 0.1016, 0.7656, 0.1797, 0.7656, 0.1797, 0.8125, 0.1016, 0.8242, 0.1992, 0.7656, 0.1797, 0.8125, 0.1016, 0.7578, 0.08984, 0.7578, 0.08984, 0.8125, 0.1016, 0.7656, 0.1797, 0.7656, 0.1797, 0.7578, 0.08984, 0.7227, 0.1797, 0.7227, 0.1797, 0.7578, 0.08984, 0.7656, 0.1797, 0.7148, 0.05859, 0.7227, 0.1797, 0.7578, 0.08984, 0.7578, 0.08984, 0.7227, 0.1797, 0.7148, 0.05859, 0.6797, 0.2031, 0.7227, 0.1797, 0.7148, 0.05859, 0.7148, 0.05859, 0.7227, 0.1797, 0.6797, 0.2031, 0.6758, 0.25, 0.7227, 0.1797, 0.6797, 0.2031, 0.6797, 0.2031, 0.7227, 0.1797, 0.6758, 0.25, 0.6758, 0.25, 0.7422, 0.2383, 0.7227, 0.1797, 0.7227, 0.1797, 0.7422, 0.2383, 0.6758, 0.25, 0.7422, 0.2383, 0.7656, 0.1797, 0.7227, 0.1797, 0.7227, 0.1797, 0.7656, 0.1797, 0.7422, 0.2383, 0.8633, 0.2344, 0.8516, 0.3164, 0.9062, 0.3164, 0.9062, 0.3164, 0.8516, 0.3164, 0.8633, 0.2344, 0.6025, 0.21, 0.6602, 0.007812, 0.6055, 0.007812, 0.6602, 0.007812, 0.6025, 0.21, 0.6055, 0.007812, 0.5625, 0.1953, 0.6025, 0.21, 0.6055, 0.007812, 0.5469, 0.007812, 0.6055, 0.007812, 0.6025, 0.21, 0.5625, 0.1953, 0.5469, 0.007812, 0.5234, 0.2344, 0.5625, 0.1953, 0.5469, 0.007812, 0.4844, 0.007812, 0.5469, 0.007812, 0.5625, 0.1953, 0.5234, 0.2344, 0.4844, 0.007812, 0.4141, 0.1719, 0.4375, 0.2305, 0.4258, 0.007812, 0.4258, 0.007812, 0.4375, 0.2305, 0.4141, 0.1719, 0.293, 0.2188, 0.3242, 0.1914, 0.3242, 0.3164, 0.293, 0.2852, 0.3242, 0.3164, 0.3242, 0.1914, 0.293, 0.2188, 0.293, 0.2852, 0.2734, 0.2148, 0.293, 0.2188, 0.293, 0.2852, 0.2539, 0.3125, 0.293, 0.2852, 0.293, 0.2188, 0.2734, 0.2148, 0.2539, 0.3125, 0.293, 0.2852, 0.293, 0.3516, 0.2539, 0.3125, 0.2539, 0.3125, 0.293, 0.3516, 0.293, 0.2852, 0.3242, 0.3164, 0.293, 0.3516, 0.293, 0.2852, 0.293, 0.2852, 0.293, 0.3516, 0.3242, 0.3164, 0.8633, 0.08984, 0.8477, 0.01953, 0.8125, 0.1016, 0.8125, 0.1016, 0.8477, 0.01953, 0.8633, 0.08984, 0.8633, 0.08984, 0.8828, 0.04688, 0.8477, 0.01953, 0.8477, 0.01953, 0.8828, 0.04688, 0.8633, 0.08984, 0.9805, 0.01953, 0.9297, 0.05469, 0.9805, 0.05078, 0.9805, 0.05078, 0.9297, 0.05469, 0.9805, 0.01953, 0.918, 0.007812, 0.8477, 0.01953, 0.8828, 0.04688, 0.8828, 0.04688, 0.8477, 0.01953, 0.918, 0.007812, 0.9805, 0.01953, 0.918, 0.007812, 0.9297, 0.05469, 0.9297, 0.05469, 0.918, 0.007812, 0.9805, 0.01953, 0.918, 0.007812, 0.8828, 0.04688, 0.9297, 0.05469, 0.9297, 0.05469, 0.8828, 0.04688, 0.918, 0.007812, 0.7148, 0.05859, 0.7578, 0.08984, 0.7109, 0.01953, 0.7109, 0.01953, 0.7578, 0.08984, 0.7148, 0.05859, 0.4922, 0.2305, 0.5234, 0.2344, 0.4844, 0.007812, 0.4844, 0.007812, 0.5234, 0.2344, 0.4922, 0.2305, 0.8008, 0.01172, 0.7578, 0.08984, 0.8125, 0.1016, 0.8125, 0.1016, 0.7578, 0.08984, 0.8008, 0.01172, 0.8477, 0.01953, 0.8008, 0.01172, 0.8125, 0.1016, 0.8125, 0.1016, 0.8008, 0.01172, 0.8477, 0.01953, 0.2734, 0.2148, 0.2539, 0.3125, 0.2344, 0.2461, 0.2344, 0.2461, 0.2539, 0.3125, 0.2734, 0.2148, 0.2734, 0.2148, 0.2344, 0.2461, 0.2227, 0.1953, 0.2227, 0.1953, 0.2344, 0.2461, 0.2734, 0.2148, 0.2344, 0.2461, 0.1953, 0.2266, 0.2227, 0.1953, 0.2227, 0.1953, 0.1953, 0.2266, 0.2344, 0.2461, 0.2344, 0.2461, 0.2148, 0.2578, 0.1953, 0.2266, 0.1953, 0.2266, 0.2148, 0.2578, 0.2344, 0.2461, 0.3633, 0.1133, 0.4023, 0.1055, 0.3984, 0.1328, 0.375, 0.1328, 0.3984, 0.1328, 0.4023, 0.1055, 0.3633, 0.1133, 0.375, 0.1328, 0.375, 0.1641, 0.375, 0.1328, 0.3984, 0.1328, 0.3984, 0.1328, 0.375, 0.1328, 0.375, 0.1641, 0.375, 0.1641, 0.3984, 0.1328, 0.3984, 0.1641, 0.3984, 0.1641, 0.3984, 0.1328, 0.375, 0.1641, 0.3672, 0.1758, 0.3984, 0.2031, 0.3867, 0.2305, 0.3594, 0.207, 0.3867, 0.2305, 0.3984, 0.2031, 0.3672, 0.1758, 0.3594, 0.207, 0.3828, 0.007812, 0.4023, 0.05078, 0.3633, 0.05078, 0.3633, 0.05078, 0.4023, 0.05078, 0.3828, 0.007812, 0.3633, 0.1133, 0.3633, 0.05078, 0.4023, 0.05078, 0.4023, 0.1055, 0.4023, 0.05078, 0.3633, 0.05078, 0.3633, 0.1133, 0.4023, 0.1055, 0.3672, 0.2617, 0.3477, 0.2539, 0.3594, 0.207, 0.3867, 0.2305, 0.3594, 0.207, 0.3477, 0.2539, 0.3672, 0.2617, 0.3867, 0.2305, 0.3242, 0.1914, 0.3594, 0.207, 0.3477, 0.2539, 0.3477, 0.2539, 0.3594, 0.207, 0.3242, 0.1914, 0.3242, 0.1914, 0.3477, 0.2539, 0.3242, 0.3164, 0.3242, 0.3164, 0.3477, 0.2539, 0.3242, 0.1914, 0.6328, 0.3594, 0.625, 0.332, 0.6602, 0.3164, 0.6953, 0.3516, 0.6602, 0.3164, 0.625, 0.332, 0.6328, 0.3594, 0.6953, 0.3516, 0.6328, 0.418, 0.6953, 0.3789, 0.6641, 0.4297, 0.6641, 0.4297, 0.6953, 0.3789, 0.6328, 0.418, 0.625, 0.332, 0.6016, 0.3164, 0.6445, 0.293, 0.6602, 0.3164, 0.6445, 0.293, 0.6016, 0.3164, 0.625, 0.332, 0.6602, 0.3164, 0.6953, 0.3516, 0.6602, 0.3164, 0.6953, 0.3125, 0.6953, 0.3125, 0.6602, 0.3164, 0.6953, 0.3516, 0.6641, 0.4297, 0.6953, 0.3789, 0.6953, 0.4414, 0.6953, 0.4414, 0.6953, 0.3789, 0.6641, 0.4297, 0.707, 0.2852, 0.6953, 0.3125, 0.6875, 0.2617, 0.6875, 0.2617, 0.6953, 0.3125, 0.707, 0.2852, 0.7422, 0.2539, 0.707, 0.2852, 0.6875, 0.2617, 0.6875, 0.2617, 0.707, 0.2852, 0.7422, 0.2539, 0.6953, 0.3125, 0.6602, 0.3164, 0.6875, 0.2617, 0.6875, 0.2617, 0.6602, 0.3164, 0.6953, 0.3125, 0.6602, 0.3164, 0.6445, 0.293, 0.6875, 0.2617, 0.6875, 0.2617, 0.6445, 0.293, 0.6602, 0.3164, 0.6953, 0.3516, 0.6953, 0.3125, 0.7852, 0.3125, 0.7734, 0.3672, 0.7852, 0.3125, 0.6953, 0.3125, 0.6953, 0.3516, 0.7734, 0.3672, 0.6953, 0.3789, 0.6953, 0.3516, 0.7734, 0.3672, 0.7734, 0.3672, 0.6953, 0.3516, 0.6953, 0.3789, 0.6953, 0.4414, 0.6953, 0.3789, 0.7695, 0.3906, 0.7812, 0.4375, 0.7695, 0.3906, 0.6953, 0.3789, 0.6953, 0.4414, 0.7812, 0.4375, 0.6953, 0.3125, 0.7148, 0.2969, 0.7852, 0.3125, 0.7852, 0.3125, 0.7148, 0.2969, 0.6953, 0.3125, 0.3281, 0.1602, 0.3672, 0.1758, 0.3594, 0.207, 0.3594, 0.207, 0.3672, 0.1758, 0.3281, 0.1602, 0.2734, 0.2148, 0.2227, 0.1953, 0.2617, 0.1719, 0.2617, 0.1719, 0.2227, 0.1953, 0.2734, 0.2148, 0.3242, 0.1914, 0.3281, 0.1602, 0.3594, 0.207, 0.3594, 0.207, 0.3281, 0.1602, 0.3242, 0.1914, 0.9688, 0.5703, 0.8125, 0.5625, 0.8086, 0.5234, 0.8086, 0.5234, 0.8125, 0.5625, 0.9688, 0.5703, 0.9766, 0.5312, 0.9688, 0.5703, 0.8086, 0.5234, 0.8086, 0.5234, 0.9688, 0.5703, 0.9766, 0.5312, 0.6328, 0.3906, 0.6953, 0.3516, 0.6953, 0.3789, 0.6953, 0.3789, 0.6953, 0.3516, 0.6328, 0.3906, 0.6328, 0.418, 0.6328, 0.3906, 0.6953, 0.3789, 0.6953, 0.3789, 0.6328, 0.3906, 0.6328, 0.418, 0.6328, 0.3906, 0.6328, 0.3594, 0.6953, 0.3516, 0.6953, 0.3516, 0.6328, 0.3594, 0.6328, 0.3906, 0.8047, 0.5898, 0.8125, 0.5625, 0.9688, 0.5703, 0.9688, 0.5703, 0.8125, 0.5625, 0.8047, 0.5898, 0.8047, 0.5898, 0.9688, 0.5703, 0.9609, 0.6055, 0.9609, 0.6055, 0.9688, 0.5703, 0.8047, 0.5898, 0.5742, 0.457, 0.5898, 0.4141, 0.6289, 0.4414, 0.6289, 0.4414, 0.5898, 0.4141, 0.5742, 0.457, 0.5742, 0.457, 0.6289, 0.4414, 0.6172, 0.4922, 0.6172, 0.4922, 0.6289, 0.4414, 0.5742, 0.457, 0.9414, 0.3594, 0.9297, 0.4219, 0.918, 0.3594, 0.918, 0.3594, 0.9297, 0.4219, 0.9414, 0.3594, 0.5508, 0.8984, 0.5234, 0.9727, 0.4727, 0.9688, 0.4727, 0.9688, 0.5234, 0.9727, 0.5508, 0.8984, 0.4648, 0.8984, 0.5508, 0.8984, 0.4727, 0.9688, 0.4727, 0.9688, 0.5508, 0.8984, 0.4648, 0.8984, 0.5508, 0.8984, 0.6094, 0.9531, 0.5742, 0.9453, 0.5742, 0.9453, 0.6094, 0.9531, 0.5508, 0.8984, 0.5508, 0.9727, 0.5508, 0.8984, 0.5742, 0.9453, 0.5742, 0.9453, 0.5508, 0.8984, 0.5508, 0.9727, 0.6094, 0.9531, 0.5508, 0.9727, 0.5742, 0.9453, 0.5742, 0.9453, 0.5508, 0.9727, 0.6094, 0.9531, 0.6094, 0.9531, 0.5508, 0.8984, 0.6406, 0.9414, 0.6406, 0.9414, 0.5508, 0.8984, 0.6094, 0.9531, 0.957, 0.7852, 0.957, 0.7305, 0.9922, 0.7188, 0.6406, 0.7188, 0.6797, 0.7305, 0.6758, 0.8086, 0.9922, 0.793, 0.957, 0.7852, 0.9922, 0.7188, 0.6406, 0.7188, 0.6758, 0.8086, 0.6406, 0.793, 0.6172, 0.8828, 0.6406, 0.9414, 0.5508, 0.8984, 0.5508, 0.8984, 0.6406, 0.9414, 0.6172, 0.8828, 0.9844, 0.8711, 0.9297, 0.9102, 0.918, 0.8672, 0.9844, 0.8711, 0.918, 0.8672, 0.9531, 0.8281, 0.6758, 0.8086, 0.7148, 0.8672, 0.6484, 0.8711, 0.6094, 0.832, 0.5625, 0.8086, 0.6133, 0.7461, 0.6133, 0.7461, 0.5625, 0.8086, 0.6094, 0.832, 0.9844, 0.8711, 0.9297, 0.9727, 0.9297, 0.9102, 0.7031, 0.9102, 0.7031, 0.9727, 0.6484, 0.8711, 0.332, 0.5273, 0.3711, 0.6602, 0.2852, 0.5938, 0.2852, 0.5938, 0.3711, 0.6602, 0.332, 0.5273, 0.332, 0.5273, 0.2852, 0.5938, 0.2556, 0.5312, 0.2556, 0.5312, 0.2852, 0.5938, 0.332, 0.5273, 0.9062, 0.2109, 0.8633, 0.2344, 0.9062, 0.3164, 0.9062, 0.3164, 0.8633, 0.2344, 0.9062, 0.2109, 0.9062, 0.2109, 0.9062, 0.3164, 0.9453, 0.2734, 0.9453, 0.2734, 0.9062, 0.3164, 0.9062, 0.2109, 0.8633, 0.08984, 0.9141, 0.09766, 0.8828, 0.04688, 0.8828, 0.04688, 0.9141, 0.09766, 0.8633, 0.08984, 0.9141, 0.09766, 0.9297, 0.05469, 0.8828, 0.04688, 0.8828, 0.04688, 0.9297, 0.05469, 0.9141, 0.09766, 0.9141, 0.09766, 0.9727, 0.08203, 0.9805, 0.05078, 0.9805, 0.05078, 0.9727, 0.08203, 0.9141, 0.09766, 0.9141, 0.09766, 0.9805, 0.05078, 0.9297, 0.05469, 0.9297, 0.05469, 0.9805, 0.05078, 0.9141, 0.09766, 0.4648, 0.2266, 0.4844, 0.007812, 0.4258, 0.007812, 0.4258, 0.007812, 0.4844, 0.007812, 0.4648, 0.2266, 0.4375, 0.2305, 0.4648, 0.2266, 0.4258, 0.007812, 0.4258, 0.007812, 0.4648, 0.2266, 0.4375, 0.2305, 0.4648, 0.2266, 0.4922, 0.2305, 0.4844, 0.007812, 0.4844, 0.007812, 0.4922, 0.2305, 0.4648, 0.2266, 0.8008, 0.01172, 0.7539, 0.007812, 0.7578, 0.08984, 0.7578, 0.08984, 0.7539, 0.007812, 0.8008, 0.01172, 0.7539, 0.007812, 0.7109, 0.01953, 0.7578, 0.08984, 0.7578, 0.08984, 0.7109, 0.01953, 0.7539, 0.007812, 0.8145, 0.9414, 0.8145, 0.9922, 0.7656, 0.9453, 0.7773, 0.9414, 0.01562, 0.207, 0.03125, 0.1406, 0.08984, 0.2422, 0.08984, 0.2422, 0.03125, 0.1406, 0.08984, 0.1719, 0.03125, 0.1406, 0.1484, 0.1406, 0.08984, 0.1719, 0.1484, 0.1406, 0.08984, 0.2422, 0.08984, 0.1719, 0.007812, 0.1289, 0.05078, 0.01953, 0.05859, 0.08984, 0.1055, 0.1289, 0.007812, 0.1289, 0.05859, 0.08984, 0.05078, 0.01953, 0.1055, 0.1289, 0.05859, 0.08984, 0.1406, 0.1875, 0.2188, 0.1836, 0.1758, 0.168, 0.1797, 0.1016, 0.1406, 0.1875, 0.1758, 0.168, 0.2188, 0.1836, 0.1797, 0.1016, 0.1758, 0.168, 0.168, 0.04688, 0.2305, 0.05078, 0.1992, 0.06641, 0.1953, 0.1133, 0.168, 0.04688, 0.1992, 0.06641, 0.2305, 0.05078, 0.1953, 0.1133, 0.1992, 0.06641, 0.1719, 0.007812, 0.1172, 0.1055, 0.1133, 0.06641, 0.1445, 0.01953, 0.1172, 0.1055, 0.0625, 0.007812, 0.09375, 0.02344, 0.1133, 0.06641, 0.0625, 0.007812, 0.1719, 0.007812, 0.1445, 0.01953, 0.09375, 0.02344, 0.09375, 0.02344, 0.1445, 0.01953, 0.1133, 0.03906, 0.1133, 0.06641, 0.09375, 0.02344, 0.1133, 0.03906, 0.1445, 0.01953, 0.1133, 0.06641, 0.1133, 0.03906, 0.8984, 0.7383, 0.8689, 0.785, 0.8145, 0.7461, 0.8984, 0.7383, 0.8145, 0.7461, 0.8555, 0.7227, 0.7344, 0.7383, 0.7812, 0.7227, 0.8145, 0.7461, 0.7344, 0.7383, 0.8145, 0.7461, 0.7595, 0.785])
me_cube.materials.append(mat_material)
me_cube.use_remesh_preserve_volume = False
me_cube.use_remesh_preserve_attributes = False
me_cube.use_mirror_vertex_groups = False
me_cube.update()
arm_armature = bpy.data.armatures.new('Armature')  # bones are not reproduced

# ---- objects
ob_cube = bpy.data.objects.new('Cube', me_cube)
ob_lamp = bpy.data.objects.new('Lamp', light_spot)
ob_camera = bpy.data.objects.new('Camera', cam_camera)
ob_armature = bpy.data.objects.new('Armature', arm_armature)

# ---- transforms, parenting, visibility, modifiers, constraints
ob_cube.parent = ob_armature
ob_cube.matrix_parent_inverse = Matrix(((1.0, 0.0, 0.0, -0.0), (0.0, 1.0, 0.0, -0.0), (0.0, 0.0, 1.0, -37.06), (0.0, 0.0, 0.0, 1.0)))
ob_cube.location = (-0.003421, 0.01567, 0.7678)
ob_cube.scale = (1.181, 1.181, 1.181)
ob_cube.lock_rotations_4d = False
ob_cube.empty_display_type = 'ARROWS'
ob_cube.color = (0.0, 0.0, 0.0, 1.0)
ob_cube.lineart.crease_threshold = 0.0
_vg = ob_cube.vertex_groups.new(name='Bone')
_vg.add([94, 95, 96, 97, 98, 99, 100, 101], 1.0, 'REPLACE')
_vg = ob_cube.vertex_groups.new(name='Bone.001')
_vg.add([14, 15, 16, 17, 18, 82, 83, 84, 85, 86, 87, 88, 89, 90, 91], 1.0, 'REPLACE')
_vg = ob_cube.vertex_groups.new(name='Bone.002')
_vg.add([25, 26, 27, 28, 34, 35, 36, 118, 119, 120], 1.0, 'REPLACE')
_vg = ob_cube.vertex_groups.new(name='Bone.003')
_vg.add([39, 40, 43, 44, 45, 121], 1.0, 'REPLACE')
_vg = ob_cube.vertex_groups.new(name='Bone.004')
_vg.add([46, 47, 48, 49, 50, 51, 52, 53, 54, 55, 56, 57, 58, 59, 60, 61, 62, 63, 64, 65, 66, 67, 68, 69, 70, 71, 72, 73, 74, 75, 76, 77, 122, 123, 124, 125, 126, 127, 128, 129, 130, 131, 132, 133, 170, 285, 286, 287, 291, 292, 294, 296, 297, 299], 1.0, 'REPLACE')
_vg = ob_cube.vertex_groups.new(name='rwing')
_vg.add([278, 279, 281, 293], 1.0, 'REPLACE')
_vg = ob_cube.vertex_groups.new(name='lwing')
_vg.add([280, 282, 288, 289, 290, 298], 1.0, 'REPLACE')
_vg = ob_cube.vertex_groups.new(name='rarm')
_vg.add([37, 41, 78, 80, 177], 1.0, 'REPLACE')
_vg = ob_cube.vertex_groups.new(name='rarm.001')
_vg.add([134, 136, 140, 144, 162, 164, 166, 168], 1.0, 'REPLACE')
_vg = ob_cube.vertex_groups.new(name='rarm.002')
_vg.add([138, 142, 146, 148, 150, 152, 154, 156, 158, 160, 270, 272], 1.0, 'REPLACE')
_vg = ob_cube.vertex_groups.new(name='rarm.003')
_vg.add([252, 254, 256, 258, 260, 262, 264, 266, 268, 274, 276], 1.0, 'REPLACE')
_vg = ob_cube.vertex_groups.new(name='lamr')
_vg.add([38, 42, 79, 81, 178], 1.0, 'REPLACE')
_vg = ob_cube.vertex_groups.new(name='lamr.001')
_vg.add([135, 137, 141, 145, 163, 165, 167, 169], 1.0, 'REPLACE')
_vg = ob_cube.vertex_groups.new(name='lamr.002')
_vg.add([139, 143, 147, 149, 151, 153, 155, 157, 159, 161, 271, 273], 1.0, 'REPLACE')
_vg = ob_cube.vertex_groups.new(name='lamr.003')
_vg.add([253, 255, 257, 259, 261, 263, 265, 267, 269, 275, 277], 1.0, 'REPLACE')
_vg = ob_cube.vertex_groups.new(name='rboob')
for _i, _w in zip([0, 2, 3, 10, 12, 23, 31, 33], [1.0, 0.5, 0.5, 1.0, 1.0, 1.0, 1.0, 0.5]): _vg.add([_i], _w, 'REPLACE')
_vg = ob_cube.vertex_groups.new(name='rboob.001')
_vg.add([4, 6, 8, 19, 21, 29, 195], 1.0, 'REPLACE')
_vg = ob_cube.vertex_groups.new(name='lboob')
for _i, _w in zip([1, 2, 3, 11, 13, 24, 32, 33], [1.0, 0.5, 0.5, 1.0, 1.0, 1.0, 1.0, 0.5]): _vg.add([_i], _w, 'REPLACE')
_vg = ob_cube.vertex_groups.new(name='lboob.001')
_vg.add([5, 7, 9, 20, 22, 30, 196], 1.0, 'REPLACE')
_vg = ob_cube.vertex_groups.new(name='belt')
_vg = ob_cube.vertex_groups.new(name='rleg')
for _i, _w in zip([92, 102, 103, 105, 106, 108, 110, 113, 115, 117, 183], [1.0, 0.5, 1.0, 0.5, 1.0, 1.0, 0.5, 1.0, 1.0, 0.5, 1.0]): _vg.add([_i], _w, 'REPLACE')
_vg = ob_cube.vertex_groups.new(name='rleg.001')
_vg.add([111, 171, 173, 175, 179, 181, 185, 187, 189, 191, 193, 197, 199, 201, 216, 218, 222, 224, 226], 1.0, 'REPLACE')
_vg = ob_cube.vertex_groups.new(name='rleg.002')
_vg.add([204, 206, 208, 210, 220, 228, 230, 283, 295], 1.0, 'REPLACE')
_vg = ob_cube.vertex_groups.new(name='rleg.003')
_vg.add([212, 214, 232, 234, 236, 238, 240, 242, 244, 246, 248, 250], 1.0, 'REPLACE')
_vg = ob_cube.vertex_groups.new(name='lleg')
for _i, _w in zip([93, 102, 104, 105, 107, 109, 110, 114, 116, 117, 184], [1.0, 0.5, 1.0, 0.5, 1.0, 1.0, 0.5, 1.0, 1.0, 0.5, 1.0]): _vg.add([_i], _w, 'REPLACE')
_vg = ob_cube.vertex_groups.new(name='lleg.001')
_vg.add([112, 172, 174, 176, 180, 182, 186, 188, 190, 192, 194, 198, 200, 202, 217, 219, 223, 225, 227], 1.0, 'REPLACE')
_vg = ob_cube.vertex_groups.new(name='lleg.002')
_vg.add([203, 205, 207, 209, 211, 221, 229, 231, 284], 1.0, 'REPLACE')
_vg = ob_cube.vertex_groups.new(name='lleg.003')
_vg.add([213, 215, 233, 235, 237, 239, 241, 243, 245, 247, 249, 251], 1.0, 'REPLACE')
_m = ob_cube.modifiers.new('Armature', 'ARMATURE')
_m.object = ob_armature
_m.use_bone_envelopes = True
ob_lamp.location = (4.073, 1.021, 5.881)
ob_lamp.rotation_euler = (0.6503, 0.05522, 1.866)
ob_lamp.lock_rotations_4d = False
ob_lamp.empty_display_type = 'ARROWS'
ob_lamp.color = (0.0, 0.0, 0.0, 0.0)
ob_lamp.lineart.crease_threshold = 0.0
ob_camera.location = (7.478, -6.492, 5.321)
ob_camera.rotation_euler = (1.109, 0.01082, 0.8149)
ob_camera.lock_rotations_4d = False
ob_camera.empty_display_type = 'ARROWS'
ob_camera.color = (0.0, 0.0, 0.0, 0.0)
ob_camera.display_type = 'WIRE'
ob_camera.lineart.crease_threshold = 0.0
ob_armature.location = (1.403, 5.273e-07, 51.08)
ob_armature.scale = (1.328, 1.328, 1.328)
ob_armature.lock_rotations_4d = False
ob_armature.empty_display_type = 'ARROWS'
ob_armature.color = (0.0, 0.0, 0.0, 1.0)
ob_armature.show_in_front = True
ob_armature.lineart.crease_threshold = 0.0

# ---- collection membership
col_collection_1.objects.link(ob_cube)
col_collection_1.objects.link(ob_lamp)
col_collection_1.objects.link(ob_camera)
col_collection_2.objects.link(ob_armature)

# ---- scene / render settings (as saved in the file)
scene.camera = ob_camera
scene.frame_start = 88; scene.frame_end = 102; scene.frame_set(1)
scene.render.engine = 'BLENDER_EEVEE_NEXT'
scene.render.image_settings.color_mode = 'RGB'
scene.render.image_settings.compression = 90
scene.render.resolution_x = 800
scene.render.resolution_y = 600
scene.render.pixel_aspect_x = 100.0
scene.render.pixel_aspect_y = 100.0
scene.render.fps = 25
scene.render.dither_intensity = 0.0
scene.render.use_compositing = False
scene.render.use_sequencer = False
scene.render.bake_margin = 2
scene.render.bake_bias = 0.0
scene.render.use_stamp_time = False
scene.render.use_stamp_date = False
scene.render.use_stamp_frame = False
scene.render.use_stamp_camera = False
scene.render.use_stamp_scene = False
scene.render.use_stamp_filename = False
scene.render.use_stamp_render_time = False
scene.render.stamp_font_size = 0
scene.cycles.use_denoising = False
scene.cycles.samples = 10
scene.cycles.sampling_pattern = 'TABULATED_SOBOL'
scene.cycles.light_sampling_threshold = 0.0
scene.cycles.use_adaptive_sampling = False
scene.cycles.use_light_tree = False
scene.cycles.blur_glossy = 0.0
scene.cycles.volume_bounces = 1
scene.cycles.pixel_filter_type = 'GAUSSIAN'
scene.cycles.sample_clamp_indirect = 0.0
scene.view_settings.view_transform = 'Raw'
bpy.context.view_layer.update()
